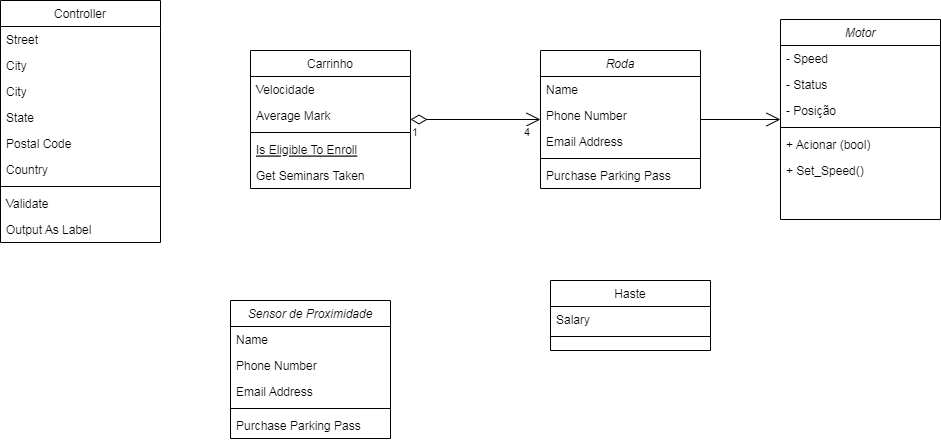

The diagram above was exported from draw.io. Its source (the exported page's mxGraphModel, read from the mxfile embedded in the PNG):
<mxGraphModel dx="1965" dy="635" grid="1" gridSize="10" guides="1" tooltips="1" connect="1" arrows="1" fold="1" page="1" pageScale="1" pageWidth="827" pageHeight="1169" math="0" shadow="0">
  <root>
    <mxCell id="WIyWlLk6GJQsqaUBKTNV-0" />
    <mxCell id="WIyWlLk6GJQsqaUBKTNV-1" parent="WIyWlLk6GJQsqaUBKTNV-0" />
    <mxCell id="zkfFHV4jXpPFQw0GAbJ--0" value="Motor" style="swimlane;fontStyle=2;align=center;verticalAlign=top;childLayout=stackLayout;horizontal=1;startSize=26;horizontalStack=0;resizeParent=1;resizeLast=0;collapsible=1;marginBottom=0;rounded=0;shadow=0;strokeWidth=1;" parent="WIyWlLk6GJQsqaUBKTNV-1" vertex="1">
      <mxGeometry x="630" y="79" width="160" height="200" as="geometry">
        <mxRectangle x="230" y="140" width="160" height="26" as="alternateBounds" />
      </mxGeometry>
    </mxCell>
    <mxCell id="zkfFHV4jXpPFQw0GAbJ--1" value="- Speed" style="text;align=left;verticalAlign=top;spacingLeft=4;spacingRight=4;overflow=hidden;rotatable=0;points=[[0,0.5],[1,0.5]];portConstraint=eastwest;" parent="zkfFHV4jXpPFQw0GAbJ--0" vertex="1">
      <mxGeometry y="26" width="160" height="26" as="geometry" />
    </mxCell>
    <mxCell id="zkfFHV4jXpPFQw0GAbJ--2" value="- Status" style="text;align=left;verticalAlign=top;spacingLeft=4;spacingRight=4;overflow=hidden;rotatable=0;points=[[0,0.5],[1,0.5]];portConstraint=eastwest;rounded=0;shadow=0;html=0;" parent="zkfFHV4jXpPFQw0GAbJ--0" vertex="1">
      <mxGeometry y="52" width="160" height="26" as="geometry" />
    </mxCell>
    <mxCell id="zkfFHV4jXpPFQw0GAbJ--3" value="- Posição" style="text;align=left;verticalAlign=top;spacingLeft=4;spacingRight=4;overflow=hidden;rotatable=0;points=[[0,0.5],[1,0.5]];portConstraint=eastwest;rounded=0;shadow=0;html=0;" parent="zkfFHV4jXpPFQw0GAbJ--0" vertex="1">
      <mxGeometry y="78" width="160" height="26" as="geometry" />
    </mxCell>
    <mxCell id="zkfFHV4jXpPFQw0GAbJ--4" value="" style="line;html=1;strokeWidth=1;align=left;verticalAlign=middle;spacingTop=-1;spacingLeft=3;spacingRight=3;rotatable=0;labelPosition=right;points=[];portConstraint=eastwest;" parent="zkfFHV4jXpPFQw0GAbJ--0" vertex="1">
      <mxGeometry y="104" width="160" height="8" as="geometry" />
    </mxCell>
    <mxCell id="zkfFHV4jXpPFQw0GAbJ--5" value="+ Acionar (bool)" style="text;align=left;verticalAlign=top;spacingLeft=4;spacingRight=4;overflow=hidden;rotatable=0;points=[[0,0.5],[1,0.5]];portConstraint=eastwest;" parent="zkfFHV4jXpPFQw0GAbJ--0" vertex="1">
      <mxGeometry y="112" width="160" height="26" as="geometry" />
    </mxCell>
    <mxCell id="Xk5bntAksFKLuYQW87HP-31" value="+ Set_Speed()" style="text;align=left;verticalAlign=top;spacingLeft=4;spacingRight=4;overflow=hidden;rotatable=0;points=[[0,0.5],[1,0.5]];portConstraint=eastwest;" parent="zkfFHV4jXpPFQw0GAbJ--0" vertex="1">
      <mxGeometry y="138" width="160" height="26" as="geometry" />
    </mxCell>
    <mxCell id="zkfFHV4jXpPFQw0GAbJ--6" value="Carrinho" style="swimlane;fontStyle=0;align=center;verticalAlign=top;childLayout=stackLayout;horizontal=1;startSize=26;horizontalStack=0;resizeParent=1;resizeLast=0;collapsible=1;marginBottom=0;rounded=0;shadow=0;strokeWidth=1;" parent="WIyWlLk6GJQsqaUBKTNV-1" vertex="1">
      <mxGeometry x="100" y="110" width="160" height="138" as="geometry">
        <mxRectangle x="130" y="380" width="160" height="26" as="alternateBounds" />
      </mxGeometry>
    </mxCell>
    <mxCell id="zkfFHV4jXpPFQw0GAbJ--7" value="Velocidade" style="text;align=left;verticalAlign=top;spacingLeft=4;spacingRight=4;overflow=hidden;rotatable=0;points=[[0,0.5],[1,0.5]];portConstraint=eastwest;" parent="zkfFHV4jXpPFQw0GAbJ--6" vertex="1">
      <mxGeometry y="26" width="160" height="26" as="geometry" />
    </mxCell>
    <mxCell id="zkfFHV4jXpPFQw0GAbJ--8" value="Average Mark" style="text;align=left;verticalAlign=top;spacingLeft=4;spacingRight=4;overflow=hidden;rotatable=0;points=[[0,0.5],[1,0.5]];portConstraint=eastwest;rounded=0;shadow=0;html=0;" parent="zkfFHV4jXpPFQw0GAbJ--6" vertex="1">
      <mxGeometry y="52" width="160" height="26" as="geometry" />
    </mxCell>
    <mxCell id="zkfFHV4jXpPFQw0GAbJ--9" value="" style="line;html=1;strokeWidth=1;align=left;verticalAlign=middle;spacingTop=-1;spacingLeft=3;spacingRight=3;rotatable=0;labelPosition=right;points=[];portConstraint=eastwest;" parent="zkfFHV4jXpPFQw0GAbJ--6" vertex="1">
      <mxGeometry y="78" width="160" height="8" as="geometry" />
    </mxCell>
    <mxCell id="zkfFHV4jXpPFQw0GAbJ--10" value="Is Eligible To Enroll" style="text;align=left;verticalAlign=top;spacingLeft=4;spacingRight=4;overflow=hidden;rotatable=0;points=[[0,0.5],[1,0.5]];portConstraint=eastwest;fontStyle=4" parent="zkfFHV4jXpPFQw0GAbJ--6" vertex="1">
      <mxGeometry y="86" width="160" height="26" as="geometry" />
    </mxCell>
    <mxCell id="zkfFHV4jXpPFQw0GAbJ--11" value="Get Seminars Taken" style="text;align=left;verticalAlign=top;spacingLeft=4;spacingRight=4;overflow=hidden;rotatable=0;points=[[0,0.5],[1,0.5]];portConstraint=eastwest;" parent="zkfFHV4jXpPFQw0GAbJ--6" vertex="1">
      <mxGeometry y="112" width="160" height="26" as="geometry" />
    </mxCell>
    <mxCell id="zkfFHV4jXpPFQw0GAbJ--13" value="Haste" style="swimlane;fontStyle=0;align=center;verticalAlign=top;childLayout=stackLayout;horizontal=1;startSize=26;horizontalStack=0;resizeParent=1;resizeLast=0;collapsible=1;marginBottom=0;rounded=0;shadow=0;strokeWidth=1;" parent="WIyWlLk6GJQsqaUBKTNV-1" vertex="1">
      <mxGeometry x="400" y="340" width="160" height="70" as="geometry">
        <mxRectangle x="340" y="380" width="170" height="26" as="alternateBounds" />
      </mxGeometry>
    </mxCell>
    <mxCell id="zkfFHV4jXpPFQw0GAbJ--14" value="Salary" style="text;align=left;verticalAlign=top;spacingLeft=4;spacingRight=4;overflow=hidden;rotatable=0;points=[[0,0.5],[1,0.5]];portConstraint=eastwest;" parent="zkfFHV4jXpPFQw0GAbJ--13" vertex="1">
      <mxGeometry y="26" width="160" height="26" as="geometry" />
    </mxCell>
    <mxCell id="zkfFHV4jXpPFQw0GAbJ--15" value="" style="line;html=1;strokeWidth=1;align=left;verticalAlign=middle;spacingTop=-1;spacingLeft=3;spacingRight=3;rotatable=0;labelPosition=right;points=[];portConstraint=eastwest;" parent="zkfFHV4jXpPFQw0GAbJ--13" vertex="1">
      <mxGeometry y="52" width="160" height="8" as="geometry" />
    </mxCell>
    <mxCell id="zkfFHV4jXpPFQw0GAbJ--17" value="Controller" style="swimlane;fontStyle=0;align=center;verticalAlign=top;childLayout=stackLayout;horizontal=1;startSize=26;horizontalStack=0;resizeParent=1;resizeLast=0;collapsible=1;marginBottom=0;rounded=0;shadow=0;strokeWidth=1;" parent="WIyWlLk6GJQsqaUBKTNV-1" vertex="1">
      <mxGeometry x="-150" y="60" width="160" height="242" as="geometry">
        <mxRectangle x="550" y="140" width="160" height="26" as="alternateBounds" />
      </mxGeometry>
    </mxCell>
    <mxCell id="zkfFHV4jXpPFQw0GAbJ--18" value="Street" style="text;align=left;verticalAlign=top;spacingLeft=4;spacingRight=4;overflow=hidden;rotatable=0;points=[[0,0.5],[1,0.5]];portConstraint=eastwest;" parent="zkfFHV4jXpPFQw0GAbJ--17" vertex="1">
      <mxGeometry y="26" width="160" height="26" as="geometry" />
    </mxCell>
    <mxCell id="zkfFHV4jXpPFQw0GAbJ--19" value="City" style="text;align=left;verticalAlign=top;spacingLeft=4;spacingRight=4;overflow=hidden;rotatable=0;points=[[0,0.5],[1,0.5]];portConstraint=eastwest;rounded=0;shadow=0;html=0;" parent="zkfFHV4jXpPFQw0GAbJ--17" vertex="1">
      <mxGeometry y="52" width="160" height="26" as="geometry" />
    </mxCell>
    <mxCell id="gAx7fmqXGV1piJBwnRHO-8" value="City" style="text;align=left;verticalAlign=top;spacingLeft=4;spacingRight=4;overflow=hidden;rotatable=0;points=[[0,0.5],[1,0.5]];portConstraint=eastwest;rounded=0;shadow=0;html=0;" vertex="1" parent="zkfFHV4jXpPFQw0GAbJ--17">
      <mxGeometry y="78" width="160" height="26" as="geometry" />
    </mxCell>
    <mxCell id="zkfFHV4jXpPFQw0GAbJ--20" value="State" style="text;align=left;verticalAlign=top;spacingLeft=4;spacingRight=4;overflow=hidden;rotatable=0;points=[[0,0.5],[1,0.5]];portConstraint=eastwest;rounded=0;shadow=0;html=0;" parent="zkfFHV4jXpPFQw0GAbJ--17" vertex="1">
      <mxGeometry y="104" width="160" height="26" as="geometry" />
    </mxCell>
    <mxCell id="zkfFHV4jXpPFQw0GAbJ--21" value="Postal Code" style="text;align=left;verticalAlign=top;spacingLeft=4;spacingRight=4;overflow=hidden;rotatable=0;points=[[0,0.5],[1,0.5]];portConstraint=eastwest;rounded=0;shadow=0;html=0;" parent="zkfFHV4jXpPFQw0GAbJ--17" vertex="1">
      <mxGeometry y="130" width="160" height="26" as="geometry" />
    </mxCell>
    <mxCell id="zkfFHV4jXpPFQw0GAbJ--22" value="Country" style="text;align=left;verticalAlign=top;spacingLeft=4;spacingRight=4;overflow=hidden;rotatable=0;points=[[0,0.5],[1,0.5]];portConstraint=eastwest;rounded=0;shadow=0;html=0;" parent="zkfFHV4jXpPFQw0GAbJ--17" vertex="1">
      <mxGeometry y="156" width="160" height="26" as="geometry" />
    </mxCell>
    <mxCell id="zkfFHV4jXpPFQw0GAbJ--23" value="" style="line;html=1;strokeWidth=1;align=left;verticalAlign=middle;spacingTop=-1;spacingLeft=3;spacingRight=3;rotatable=0;labelPosition=right;points=[];portConstraint=eastwest;" parent="zkfFHV4jXpPFQw0GAbJ--17" vertex="1">
      <mxGeometry y="182" width="160" height="8" as="geometry" />
    </mxCell>
    <mxCell id="zkfFHV4jXpPFQw0GAbJ--24" value="Validate" style="text;align=left;verticalAlign=top;spacingLeft=4;spacingRight=4;overflow=hidden;rotatable=0;points=[[0,0.5],[1,0.5]];portConstraint=eastwest;" parent="zkfFHV4jXpPFQw0GAbJ--17" vertex="1">
      <mxGeometry y="190" width="160" height="26" as="geometry" />
    </mxCell>
    <mxCell id="zkfFHV4jXpPFQw0GAbJ--25" value="Output As Label" style="text;align=left;verticalAlign=top;spacingLeft=4;spacingRight=4;overflow=hidden;rotatable=0;points=[[0,0.5],[1,0.5]];portConstraint=eastwest;" parent="zkfFHV4jXpPFQw0GAbJ--17" vertex="1">
      <mxGeometry y="216" width="160" height="26" as="geometry" />
    </mxCell>
    <mxCell id="Xk5bntAksFKLuYQW87HP-0" value="Roda" style="swimlane;fontStyle=2;align=center;verticalAlign=top;childLayout=stackLayout;horizontal=1;startSize=26;horizontalStack=0;resizeParent=1;resizeLast=0;collapsible=1;marginBottom=0;rounded=0;shadow=0;strokeWidth=1;" parent="WIyWlLk6GJQsqaUBKTNV-1" vertex="1">
      <mxGeometry x="390" y="110" width="160" height="138" as="geometry">
        <mxRectangle x="230" y="140" width="160" height="26" as="alternateBounds" />
      </mxGeometry>
    </mxCell>
    <mxCell id="Xk5bntAksFKLuYQW87HP-1" value="Name" style="text;align=left;verticalAlign=top;spacingLeft=4;spacingRight=4;overflow=hidden;rotatable=0;points=[[0,0.5],[1,0.5]];portConstraint=eastwest;" parent="Xk5bntAksFKLuYQW87HP-0" vertex="1">
      <mxGeometry y="26" width="160" height="26" as="geometry" />
    </mxCell>
    <mxCell id="Xk5bntAksFKLuYQW87HP-2" value="Phone Number" style="text;align=left;verticalAlign=top;spacingLeft=4;spacingRight=4;overflow=hidden;rotatable=0;points=[[0,0.5],[1,0.5]];portConstraint=eastwest;rounded=0;shadow=0;html=0;" parent="Xk5bntAksFKLuYQW87HP-0" vertex="1">
      <mxGeometry y="52" width="160" height="26" as="geometry" />
    </mxCell>
    <mxCell id="Xk5bntAksFKLuYQW87HP-3" value="Email Address" style="text;align=left;verticalAlign=top;spacingLeft=4;spacingRight=4;overflow=hidden;rotatable=0;points=[[0,0.5],[1,0.5]];portConstraint=eastwest;rounded=0;shadow=0;html=0;" parent="Xk5bntAksFKLuYQW87HP-0" vertex="1">
      <mxGeometry y="78" width="160" height="26" as="geometry" />
    </mxCell>
    <mxCell id="Xk5bntAksFKLuYQW87HP-4" value="" style="line;html=1;strokeWidth=1;align=left;verticalAlign=middle;spacingTop=-1;spacingLeft=3;spacingRight=3;rotatable=0;labelPosition=right;points=[];portConstraint=eastwest;" parent="Xk5bntAksFKLuYQW87HP-0" vertex="1">
      <mxGeometry y="104" width="160" height="8" as="geometry" />
    </mxCell>
    <mxCell id="Xk5bntAksFKLuYQW87HP-5" value="Purchase Parking Pass" style="text;align=left;verticalAlign=top;spacingLeft=4;spacingRight=4;overflow=hidden;rotatable=0;points=[[0,0.5],[1,0.5]];portConstraint=eastwest;" parent="Xk5bntAksFKLuYQW87HP-0" vertex="1">
      <mxGeometry y="112" width="160" height="26" as="geometry" />
    </mxCell>
    <mxCell id="Xk5bntAksFKLuYQW87HP-18" value="Sensor de Proximidade" style="swimlane;fontStyle=2;align=center;verticalAlign=top;childLayout=stackLayout;horizontal=1;startSize=26;horizontalStack=0;resizeParent=1;resizeLast=0;collapsible=1;marginBottom=0;rounded=0;shadow=0;strokeWidth=1;" parent="WIyWlLk6GJQsqaUBKTNV-1" vertex="1">
      <mxGeometry x="80" y="360" width="160" height="138" as="geometry">
        <mxRectangle x="230" y="140" width="160" height="26" as="alternateBounds" />
      </mxGeometry>
    </mxCell>
    <mxCell id="Xk5bntAksFKLuYQW87HP-19" value="Name" style="text;align=left;verticalAlign=top;spacingLeft=4;spacingRight=4;overflow=hidden;rotatable=0;points=[[0,0.5],[1,0.5]];portConstraint=eastwest;" parent="Xk5bntAksFKLuYQW87HP-18" vertex="1">
      <mxGeometry y="26" width="160" height="26" as="geometry" />
    </mxCell>
    <mxCell id="Xk5bntAksFKLuYQW87HP-20" value="Phone Number" style="text;align=left;verticalAlign=top;spacingLeft=4;spacingRight=4;overflow=hidden;rotatable=0;points=[[0,0.5],[1,0.5]];portConstraint=eastwest;rounded=0;shadow=0;html=0;" parent="Xk5bntAksFKLuYQW87HP-18" vertex="1">
      <mxGeometry y="52" width="160" height="26" as="geometry" />
    </mxCell>
    <mxCell id="Xk5bntAksFKLuYQW87HP-21" value="Email Address" style="text;align=left;verticalAlign=top;spacingLeft=4;spacingRight=4;overflow=hidden;rotatable=0;points=[[0,0.5],[1,0.5]];portConstraint=eastwest;rounded=0;shadow=0;html=0;" parent="Xk5bntAksFKLuYQW87HP-18" vertex="1">
      <mxGeometry y="78" width="160" height="26" as="geometry" />
    </mxCell>
    <mxCell id="Xk5bntAksFKLuYQW87HP-22" value="" style="line;html=1;strokeWidth=1;align=left;verticalAlign=middle;spacingTop=-1;spacingLeft=3;spacingRight=3;rotatable=0;labelPosition=right;points=[];portConstraint=eastwest;" parent="Xk5bntAksFKLuYQW87HP-18" vertex="1">
      <mxGeometry y="104" width="160" height="8" as="geometry" />
    </mxCell>
    <mxCell id="Xk5bntAksFKLuYQW87HP-23" value="Purchase Parking Pass" style="text;align=left;verticalAlign=top;spacingLeft=4;spacingRight=4;overflow=hidden;rotatable=0;points=[[0,0.5],[1,0.5]];portConstraint=eastwest;" parent="Xk5bntAksFKLuYQW87HP-18" vertex="1">
      <mxGeometry y="112" width="160" height="26" as="geometry" />
    </mxCell>
    <mxCell id="gAx7fmqXGV1piJBwnRHO-4" value="" style="endArrow=open;html=1;endSize=12;startArrow=diamondThin;startSize=14;startFill=0;edgeStyle=orthogonalEdgeStyle;rounded=0;" edge="1" parent="WIyWlLk6GJQsqaUBKTNV-1" source="zkfFHV4jXpPFQw0GAbJ--6" target="Xk5bntAksFKLuYQW87HP-0">
      <mxGeometry relative="1" as="geometry">
        <mxPoint x="250" y="330" as="sourcePoint" />
        <mxPoint x="410" y="330" as="targetPoint" />
      </mxGeometry>
    </mxCell>
    <mxCell id="gAx7fmqXGV1piJBwnRHO-5" value="1" style="edgeLabel;resizable=0;html=1;align=left;verticalAlign=top;" connectable="0" vertex="1" parent="gAx7fmqXGV1piJBwnRHO-4">
      <mxGeometry x="-1" relative="1" as="geometry" />
    </mxCell>
    <mxCell id="gAx7fmqXGV1piJBwnRHO-6" value="4" style="edgeLabel;resizable=0;html=1;align=right;verticalAlign=top;" connectable="0" vertex="1" parent="gAx7fmqXGV1piJBwnRHO-4">
      <mxGeometry x="1" relative="1" as="geometry">
        <mxPoint x="-10" as="offset" />
      </mxGeometry>
    </mxCell>
    <mxCell id="gAx7fmqXGV1piJBwnRHO-7" value="" style="endArrow=open;endFill=1;endSize=12;html=1;rounded=0;" edge="1" parent="WIyWlLk6GJQsqaUBKTNV-1" source="Xk5bntAksFKLuYQW87HP-0" target="zkfFHV4jXpPFQw0GAbJ--0">
      <mxGeometry width="160" relative="1" as="geometry">
        <mxPoint x="230" y="340" as="sourcePoint" />
        <mxPoint x="390" y="340" as="targetPoint" />
      </mxGeometry>
    </mxCell>
  </root>
</mxGraphModel>